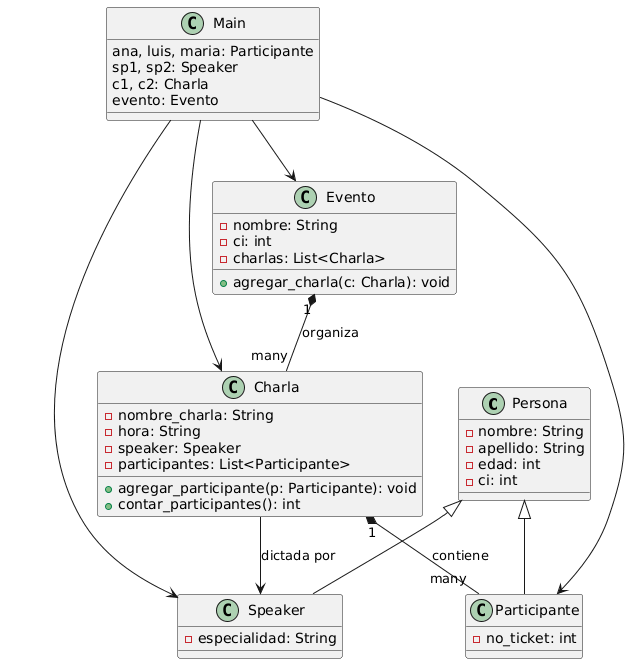

The diagram above was rendered by PlantUML. Its source (embedded in the PNG):
@startuml
class Persona {
  - nombre: String
  - apellido: String
  - edad: int
  - ci: int
}

class Participante {
  - no_ticket: int
}

class Speaker {
  - especialidad: String
}

class Charla {
  - nombre_charla: String
  - hora: String
  - speaker: Speaker
  - participantes: List<Participante>
  + agregar_participante(p: Participante): void
  + contar_participantes(): int
}

class Evento {
  - nombre: String
  - ci: int
  - charlas: List<Charla>
  + agregar_charla(c: Charla): void
}

class Main {
  ana, luis, maria: Participante
  sp1, sp2: Speaker
  c1, c2: Charla
  evento: Evento
}

Persona <|-- Participante
Persona <|-- Speaker

Charla "1" *-- "many" Participante : contiene
Charla --> Speaker : dictada por
Evento "1" *-- "many" Charla : organiza
Main --> Participante
Main --> Speaker
Main --> Charla
Main --> Evento
@enduml